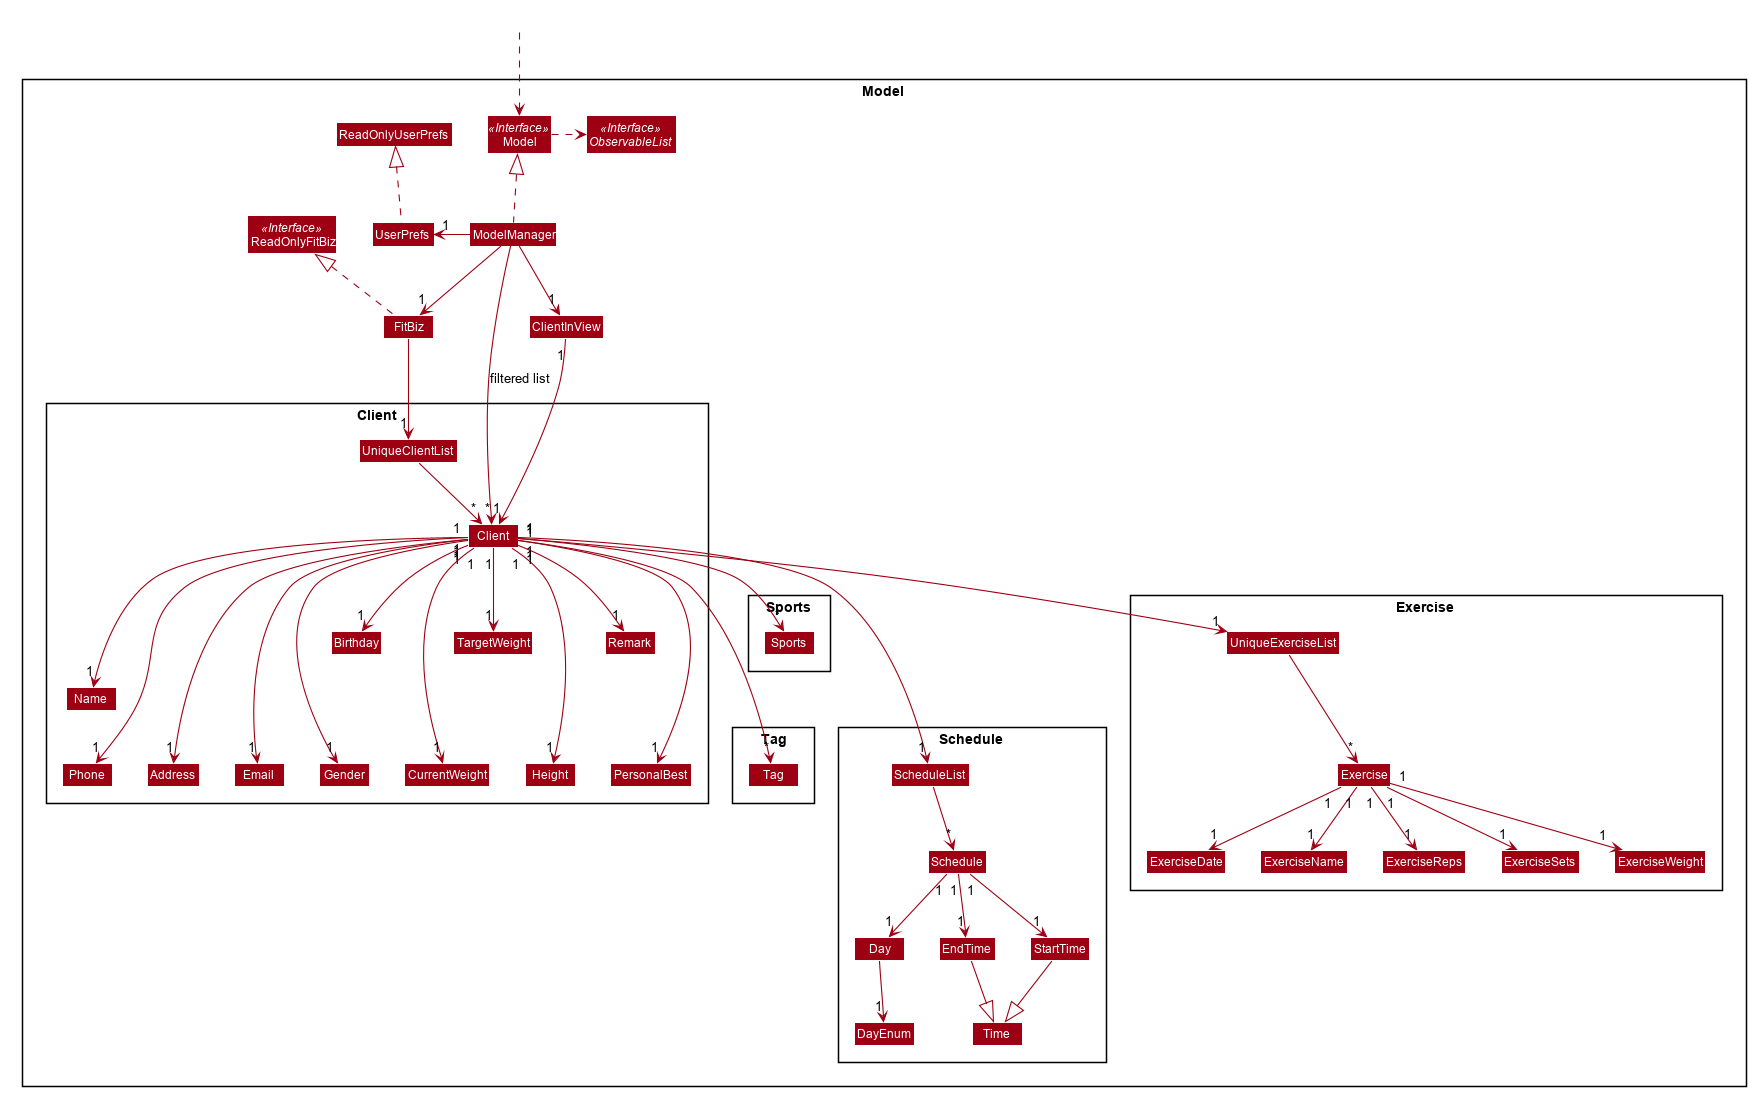

The diagram above was rendered by PlantUML. Its source (embedded in the PNG):
@startuml








skinparam BackgroundColor #FFFFFFF

skinparam Shadowing false

skinparam Class {
    FontColor #FFFFFF
    BorderThickness 1
    BorderColor #FFFFFF
    StereotypeFontColor #FFFFFF
    FontName Arial
}

skinparam Actor {
    BorderColor #000000
    Color #000000
    FontName Arial
}

skinparam Sequence {
    MessageAlign center
    BoxFontSize 15
    BoxPadding 0
    BoxFontColor #FFFFFF
    FontName Arial
}

skinparam Participant {
    FontColor #FFFFFFF
    Padding 20
}

skinparam MinClassWidth 50
skinparam ParticipantPadding 10
skinparam Shadowing false
skinparam DefaultTextAlignment center
skinparam packageStyle Rectangle

hide footbox
hide members
hide circle
skinparam arrowThickness 1.1
skinparam arrowColor #9D0012
skinparam classBackgroundColor #9D0012

Package Model <<Rectangle>>{
Interface ReadOnlyFitBiz <<Interface>>
Interface Model <<Interface>>
Interface ObservableList <<Interface>>
Class FitBiz
Class ReadOnlyFitBiz
Class Model
Class ModelManager
Class UserPrefs
Class ReadOnlyUserPrefs
Class ClientInView

Package Client {
Class Client
Class Address
Class Email
Class Name
Class Phone
Class UniqueClientList
Class Gender
Class Birthday
Class CurrentWeight
Class TargetWeight
Class Height
Class Remark
Class PersonalBest
}

Package Tag {
Class Tag
}

Package Sports {
Class Sports
}

Package Schedule {
Class ScheduleList
Class Schedule
Class Day
Class DayEnum
Class EndTime
Class StartTime
Class Time
}

Package Exercise {
Class Exercise
Class ExerciseDate
Class ExerciseName
Class ExerciseReps
Class ExerciseSets
Class ExerciseWeight
Class UniqueExerciseList
}
}

Class HiddenOutside #FFFFFF
HiddenOutside ..> Model

FitBiz .up.|> ReadOnlyFitBiz

ModelManager .up.|> Model
Model .right.> ObservableList
ModelManager --> "1" FitBiz
ModelManager -left-> "1" UserPrefs
UserPrefs .up.|> ReadOnlyUserPrefs

FitBiz --> "1" UniqueClientList
UniqueClientList --> "*" Client
Client "1" --> "1" Name
Client "1" ---> "1" Gender
Client "1" ---> "1" Phone
Client "1" --> "1" Email
Client "1" --> "1" Address
Client "1" ---> "*" Tag
Client "1" --> "1" Birthday
Client "1" ---> "1" ScheduleList
Client "1" --> "*" Sports
Client "1" ---> "1" CurrentWeight
Client "1" --> "1" TargetWeight
Client "1" ---> "1" Height
Client "1" --> "1" Remark
Client "1" ---> "1" PersonalBest
Client "1" --> "1" UniqueExerciseList

ClientInView "1" --> "1" Client

UniqueExerciseList --> "*"Exercise
Exercise "1" --> "1" ExerciseDate
Exercise "1" --> "1" ExerciseName
Exercise "1" --> "1" ExerciseReps
Exercise "1" --> "1" ExerciseSets
Exercise "1" --> "1" ExerciseWeight

Name -[hidden]right-> Phone
Phone -[hidden]right-> Address
Address -[hidden]right-> Email

ScheduleList --> "*" Schedule
Schedule "1" --> "1" Day
Schedule "1" --> "1" StartTime
Schedule "1" --> "1" EndTime
StartTime --|> Time
EndTime --|> Time
Day --> "1" DayEnum


ModelManager -->"*" Client : filtered list
ModelManager -->"1" ClientInView
@enduml